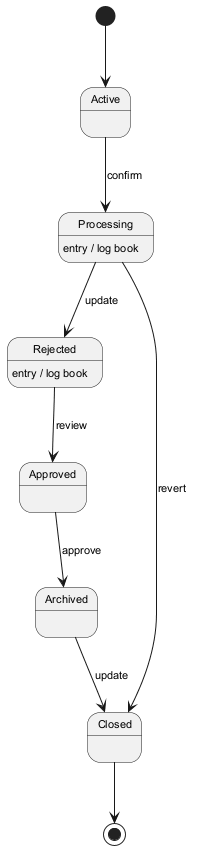

The diagram above was rendered by PlantUML. Its source (embedded in the PNG):
@startuml
skinparam backgroundColor #FFFFFF
skinparam classBackgroundColor #F1F8E9
skinparam classBorderColor #33691E
skinparam defaultFontSize 11
[*] --> Active
Active --> Processing : confirm
Processing --> Rejected : update
Processing : entry / log book
Rejected --> Approved : review
Rejected : entry / log book
Approved --> Archived : approve
Archived --> Closed : update
Processing --> Closed : revert
Closed --> [*]
@enduml